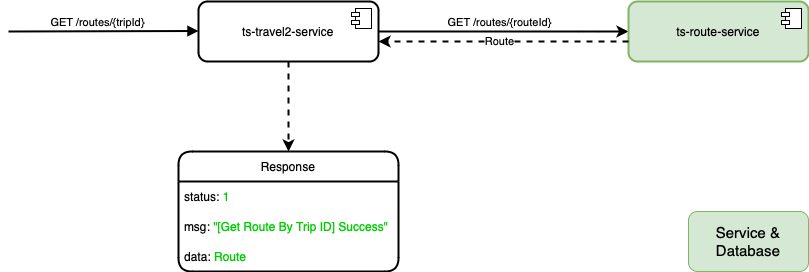

The diagram above was exported from draw.io. Its source (the exported page's mxGraphModel, read from the mxfile embedded in the PNG):
<mxGraphModel dx="1536" dy="1281" grid="1" gridSize="10" guides="1" tooltips="1" connect="1" arrows="1" fold="1" page="0" pageScale="1" pageWidth="1169" pageHeight="827" math="0" shadow="0">
  <root>
    <mxCell id="0" />
    <mxCell id="1" parent="0" />
    <mxCell id="_4TZi_eT797z75jswn6F-524" style="edgeStyle=orthogonalEdgeStyle;rounded=1;orthogonalLoop=1;jettySize=auto;html=1;entryX=0.5;entryY=0;entryDx=0;entryDy=0;strokeWidth=2;dashed=1;" edge="1" parent="1" source="_4TZi_eT797z75jswn6F-527" target="_4TZi_eT797z75jswn6F-535">
      <mxGeometry relative="1" as="geometry">
        <Array as="points">
          <mxPoint x="340" y="10" />
        </Array>
      </mxGeometry>
    </mxCell>
    <mxCell id="_4TZi_eT797z75jswn6F-525" style="edgeStyle=orthogonalEdgeStyle;shape=connector;curved=0;rounded=1;orthogonalLoop=1;jettySize=auto;html=1;entryX=0;entryY=0.5;entryDx=0;entryDy=0;strokeColor=default;strokeWidth=2;align=center;verticalAlign=middle;fontFamily=Helvetica;fontSize=11;fontColor=default;labelBackgroundColor=default;endArrow=classic;" edge="1" parent="1" source="_4TZi_eT797z75jswn6F-527" target="_4TZi_eT797z75jswn6F-531">
      <mxGeometry relative="1" as="geometry">
        <Array as="points">
          <mxPoint x="640" y="-110" />
          <mxPoint x="640" y="-110" />
        </Array>
      </mxGeometry>
    </mxCell>
    <mxCell id="_4TZi_eT797z75jswn6F-526" value="GET /routes/{routeId}" style="edgeLabel;html=1;align=center;verticalAlign=middle;resizable=0;points=[];" vertex="1" connectable="0" parent="_4TZi_eT797z75jswn6F-525">
      <mxGeometry x="0.2514" y="5" relative="1" as="geometry">
        <mxPoint x="-36" y="-5" as="offset" />
      </mxGeometry>
    </mxCell>
    <mxCell id="_4TZi_eT797z75jswn6F-527" value="ts-travel2-service" style="html=1;dropTarget=0;whiteSpace=wrap;rounded=1;labelBackgroundColor=none;strokeWidth=2;" vertex="1" parent="1">
      <mxGeometry x="250" y="-140" width="180" height="60" as="geometry" />
    </mxCell>
    <mxCell id="_4TZi_eT797z75jswn6F-528" value="" style="shape=module;jettyWidth=8;jettyHeight=4;rounded=1;labelBackgroundColor=none;" vertex="1" parent="_4TZi_eT797z75jswn6F-527">
      <mxGeometry x="1" width="20" height="20" relative="1" as="geometry">
        <mxPoint x="-27" y="7" as="offset" />
      </mxGeometry>
    </mxCell>
    <mxCell id="_4TZi_eT797z75jswn6F-529" value="" style="html=1;verticalAlign=bottom;endArrow=block;curved=0;rounded=1;labelBackgroundColor=none;fontColor=default;strokeWidth=2;" edge="1" parent="1">
      <mxGeometry width="80" relative="1" as="geometry">
        <mxPoint x="60" y="-110" as="sourcePoint" />
        <mxPoint x="250" y="-110.5" as="targetPoint" />
      </mxGeometry>
    </mxCell>
    <mxCell id="_4TZi_eT797z75jswn6F-530" value="GET /routes/{tripId}" style="edgeLabel;html=1;align=center;verticalAlign=middle;resizable=0;points=[];rounded=1;" vertex="1" connectable="0" parent="_4TZi_eT797z75jswn6F-529">
      <mxGeometry x="-0.0588" y="1" relative="1" as="geometry">
        <mxPoint y="-8" as="offset" />
      </mxGeometry>
    </mxCell>
    <mxCell id="_4TZi_eT797z75jswn6F-531" value="ts-route-service" style="html=1;dropTarget=0;whiteSpace=wrap;rounded=1;labelBackgroundColor=none;strokeWidth=2;fillColor=#d5e8d4;strokeColor=#82b366;" vertex="1" parent="1">
      <mxGeometry x="680" y="-140" width="180" height="60" as="geometry" />
    </mxCell>
    <mxCell id="_4TZi_eT797z75jswn6F-532" value="" style="shape=module;jettyWidth=8;jettyHeight=4;rounded=1;labelBackgroundColor=none;" vertex="1" parent="_4TZi_eT797z75jswn6F-531">
      <mxGeometry x="1" width="20" height="20" relative="1" as="geometry">
        <mxPoint x="-27" y="7" as="offset" />
      </mxGeometry>
    </mxCell>
    <mxCell id="_4TZi_eT797z75jswn6F-535" value="Response" style="swimlane;fontStyle=0;childLayout=stackLayout;horizontal=1;startSize=30;horizontalStack=0;resizeParent=1;resizeParentMax=0;resizeLast=0;collapsible=1;marginBottom=0;whiteSpace=wrap;html=1;rounded=1;strokeWidth=2;" vertex="1" parent="1">
      <mxGeometry x="230" y="10" width="220" height="120" as="geometry" />
    </mxCell>
    <mxCell id="_4TZi_eT797z75jswn6F-536" value="status: &lt;font color=&quot;#00cc00&quot;&gt;1&lt;/font&gt;" style="text;strokeColor=none;fillColor=none;align=left;verticalAlign=middle;spacingLeft=4;spacingRight=4;overflow=hidden;points=[[0,0.5],[1,0.5]];portConstraint=eastwest;rotatable=0;whiteSpace=wrap;html=1;" vertex="1" parent="_4TZi_eT797z75jswn6F-535">
      <mxGeometry y="30" width="220" height="30" as="geometry" />
    </mxCell>
    <mxCell id="_4TZi_eT797z75jswn6F-537" value="msg: &lt;font color=&quot;#00cc00&quot;&gt;&quot;[Get Route By Trip ID] Success&quot;&lt;/font&gt;" style="text;strokeColor=none;fillColor=none;align=left;verticalAlign=middle;spacingLeft=4;spacingRight=4;overflow=hidden;points=[[0,0.5],[1,0.5]];portConstraint=eastwest;rotatable=0;whiteSpace=wrap;html=1;" vertex="1" parent="_4TZi_eT797z75jswn6F-535">
      <mxGeometry y="60" width="220" height="30" as="geometry" />
    </mxCell>
    <mxCell id="_4TZi_eT797z75jswn6F-538" value="data:&lt;font color=&quot;#00cc00&quot;&gt;&lt;span style=&quot;caret-color: rgb(0, 204, 0);&quot;&gt;&amp;nbsp;Route&lt;/span&gt;&lt;/font&gt;" style="text;strokeColor=none;fillColor=none;align=left;verticalAlign=middle;spacingLeft=4;spacingRight=4;overflow=hidden;points=[[0,0.5],[1,0.5]];portConstraint=eastwest;rotatable=0;whiteSpace=wrap;html=1;" vertex="1" parent="_4TZi_eT797z75jswn6F-535">
      <mxGeometry y="90" width="220" height="30" as="geometry" />
    </mxCell>
    <mxCell id="_4TZi_eT797z75jswn6F-541" style="edgeStyle=orthogonalEdgeStyle;rounded=1;orthogonalLoop=1;jettySize=auto;html=1;dashed=1;strokeWidth=2;" edge="1" parent="1">
      <mxGeometry relative="1" as="geometry">
        <mxPoint x="430" y="-100" as="targetPoint" />
        <mxPoint x="680" y="-100.00000000000011" as="sourcePoint" />
      </mxGeometry>
    </mxCell>
    <mxCell id="_4TZi_eT797z75jswn6F-542" value="Route" style="edgeLabel;html=1;align=center;verticalAlign=middle;resizable=0;points=[];rounded=1;" vertex="1" connectable="0" parent="_4TZi_eT797z75jswn6F-541">
      <mxGeometry x="0.04" relative="1" as="geometry">
        <mxPoint as="offset" />
      </mxGeometry>
    </mxCell>
    <mxCell id="_4TZi_eT797z75jswn6F-545" value="&lt;font style=&quot;font-size: 15px;&quot;&gt;Service &amp;amp; Database&lt;/font&gt;" style="rounded=1;whiteSpace=wrap;html=1;fontFamily=Helvetica;fontSize=11;labelBackgroundColor=none;fillColor=#d5e8d4;strokeColor=#82b366;" vertex="1" parent="1">
      <mxGeometry x="740" y="70" width="120" height="60" as="geometry" />
    </mxCell>
  </root>
</mxGraphModel>